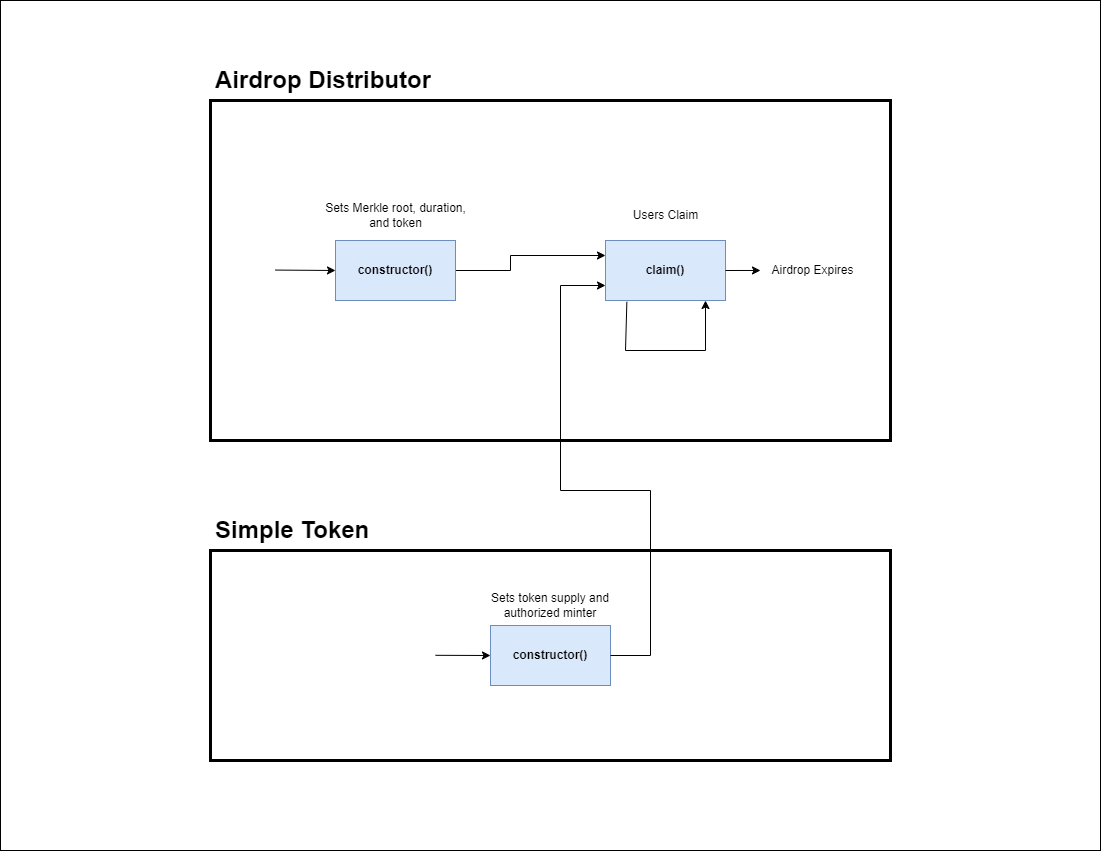

The diagram above was exported from draw.io. Its source (the exported page's mxGraphModel, read from the mxfile embedded in the PNG):
<mxGraphModel dx="2234" dy="1446" grid="1" gridSize="10" guides="1" tooltips="1" connect="1" arrows="1" fold="1" page="1" pageScale="1" pageWidth="1100" pageHeight="850" math="0" shadow="0">
  <root>
    <mxCell id="0" />
    <mxCell id="1" parent="0" />
    <mxCell id="x7GLTjDLDkKanuYoyaqk-33" value="" style="rounded=0;whiteSpace=wrap;html=1;strokeColor=#000000;strokeWidth=1;fontFamily=Helvetica;fontSize=28;fontColor=default;fillColor=#FFFFFF;" vertex="1" parent="1">
      <mxGeometry width="1100" height="850" as="geometry" />
    </mxCell>
    <mxCell id="x7GLTjDLDkKanuYoyaqk-1" value="" style="whiteSpace=wrap;html=1;fillColor=none;strokeWidth=3;" vertex="1" parent="1">
      <mxGeometry x="210" y="100" width="680" height="340" as="geometry" />
    </mxCell>
    <mxCell id="x7GLTjDLDkKanuYoyaqk-12" value="&lt;b&gt;claim()&lt;/b&gt;" style="whiteSpace=wrap;html=1;strokeWidth=1;fillColor=#dae8fc;strokeColor=#6c8ebf;" vertex="1" parent="x7GLTjDLDkKanuYoyaqk-1">
      <mxGeometry x="395" y="140" width="120" height="60" as="geometry" />
    </mxCell>
    <mxCell id="x7GLTjDLDkKanuYoyaqk-11" value="" style="endArrow=classic;html=1;entryX=0;entryY=0.25;entryDx=0;entryDy=0;exitX=1;exitY=0.5;exitDx=0;exitDy=0;rounded=0;strokeColor=default;jumpStyle=none;" edge="1" parent="x7GLTjDLDkKanuYoyaqk-1" source="x7GLTjDLDkKanuYoyaqk-6" target="x7GLTjDLDkKanuYoyaqk-12">
      <mxGeometry width="50" height="50" relative="1" as="geometry">
        <mxPoint x="295" y="169.56999999999994" as="sourcePoint" />
        <mxPoint x="350" y="169.76" as="targetPoint" />
        <Array as="points">
          <mxPoint x="300" y="170" />
          <mxPoint x="300" y="155" />
        </Array>
      </mxGeometry>
    </mxCell>
    <mxCell id="x7GLTjDLDkKanuYoyaqk-6" value="&lt;b&gt;constructor()&lt;/b&gt;" style="whiteSpace=wrap;html=1;strokeWidth=1;fillColor=#dae8fc;strokeColor=#6c8ebf;" vertex="1" parent="x7GLTjDLDkKanuYoyaqk-1">
      <mxGeometry x="125" y="140" width="120" height="60" as="geometry" />
    </mxCell>
    <mxCell id="x7GLTjDLDkKanuYoyaqk-16" value="" style="endArrow=classic;html=1;exitX=0.178;exitY=1.022;exitDx=0;exitDy=0;exitPerimeter=0;rounded=0;" edge="1" parent="x7GLTjDLDkKanuYoyaqk-1" source="x7GLTjDLDkKanuYoyaqk-12">
      <mxGeometry width="50" height="50" relative="1" as="geometry">
        <mxPoint x="405" y="270" as="sourcePoint" />
        <mxPoint x="495" y="200" as="targetPoint" />
        <Array as="points">
          <mxPoint x="415" y="250" />
          <mxPoint x="495" y="250" />
        </Array>
      </mxGeometry>
    </mxCell>
    <mxCell id="x7GLTjDLDkKanuYoyaqk-10" value="" style="endArrow=classic;html=1;entryX=0;entryY=0.5;entryDx=0;entryDy=0;rounded=0;" edge="1" parent="x7GLTjDLDkKanuYoyaqk-1" target="x7GLTjDLDkKanuYoyaqk-6">
      <mxGeometry width="50" height="50" relative="1" as="geometry">
        <mxPoint x="65" y="169.56999999999994" as="sourcePoint" />
        <mxPoint x="120" y="169.76" as="targetPoint" />
      </mxGeometry>
    </mxCell>
    <mxCell id="x7GLTjDLDkKanuYoyaqk-18" value="Users Claim" style="text;html=1;strokeColor=none;fillColor=none;align=center;verticalAlign=middle;whiteSpace=wrap;strokeWidth=1;" vertex="1" parent="x7GLTjDLDkKanuYoyaqk-1">
      <mxGeometry x="397.5" y="100" width="115" height="30" as="geometry" />
    </mxCell>
    <mxCell id="x7GLTjDLDkKanuYoyaqk-19" value="Sets Merkle root, duration, and token" style="text;html=1;strokeColor=none;fillColor=none;align=center;verticalAlign=middle;whiteSpace=wrap;strokeWidth=1;" vertex="1" parent="x7GLTjDLDkKanuYoyaqk-1">
      <mxGeometry x="112.5" y="100" width="145" height="30" as="geometry" />
    </mxCell>
    <mxCell id="x7GLTjDLDkKanuYoyaqk-2" value="" style="whiteSpace=wrap;html=1;fillColor=none;strokeWidth=3;" vertex="1" parent="1">
      <mxGeometry x="210" y="550" width="680" height="210" as="geometry" />
    </mxCell>
    <mxCell id="x7GLTjDLDkKanuYoyaqk-4" value="&lt;h1&gt;Airdrop Distributor&lt;/h1&gt;" style="text;html=1;strokeColor=none;fillColor=none;spacing=5;spacingTop=-20;whiteSpace=wrap;overflow=hidden;" vertex="1" parent="1">
      <mxGeometry x="210" y="60" width="275" height="120" as="geometry" />
    </mxCell>
    <mxCell id="x7GLTjDLDkKanuYoyaqk-5" value="&lt;h1&gt;&lt;span style=&quot;background-color: initial;&quot;&gt;Simple Token&lt;/span&gt;&lt;br&gt;&lt;/h1&gt;" style="text;html=1;strokeColor=none;fillColor=none;spacing=5;spacingTop=-20;whiteSpace=wrap;overflow=hidden;" vertex="1" parent="1">
      <mxGeometry x="210" y="510" width="190" height="120" as="geometry" />
    </mxCell>
    <mxCell id="x7GLTjDLDkKanuYoyaqk-7" value="&lt;b&gt;constructor()&lt;/b&gt;" style="whiteSpace=wrap;html=1;strokeWidth=1;fillColor=#dae8fc;strokeColor=#6c8ebf;" vertex="1" parent="1">
      <mxGeometry x="490" y="625" width="120" height="60" as="geometry" />
    </mxCell>
    <mxCell id="x7GLTjDLDkKanuYoyaqk-8" value="" style="endArrow=classic;html=1;entryX=0;entryY=0.5;entryDx=0;entryDy=0;rounded=0;" edge="1" parent="1" target="x7GLTjDLDkKanuYoyaqk-7">
      <mxGeometry width="50" height="50" relative="1" as="geometry">
        <mxPoint x="435" y="654.81" as="sourcePoint" />
        <mxPoint x="485" y="654.81" as="targetPoint" />
      </mxGeometry>
    </mxCell>
    <mxCell id="x7GLTjDLDkKanuYoyaqk-17" value="Airdrop Expires" style="text;html=1;strokeColor=none;fillColor=none;align=center;verticalAlign=middle;whiteSpace=wrap;strokeWidth=1;" vertex="1" parent="1">
      <mxGeometry x="760" y="254.96000000000004" width="105" height="30" as="geometry" />
    </mxCell>
    <mxCell id="x7GLTjDLDkKanuYoyaqk-14" value="" style="endArrow=classic;html=1;entryX=0;entryY=0.5;entryDx=0;entryDy=0;exitX=1;exitY=0.5;exitDx=0;exitDy=0;rounded=0;" edge="1" parent="1" source="x7GLTjDLDkKanuYoyaqk-12" target="x7GLTjDLDkKanuYoyaqk-17">
      <mxGeometry width="50" height="50" relative="1" as="geometry">
        <mxPoint x="735.0000000000002" y="269.77" as="sourcePoint" />
        <mxPoint x="790.0000000000002" y="269.96000000000004" as="targetPoint" />
      </mxGeometry>
    </mxCell>
    <mxCell id="x7GLTjDLDkKanuYoyaqk-20" value="Sets token supply and authorized minter" style="text;html=1;strokeColor=none;fillColor=none;align=center;verticalAlign=middle;whiteSpace=wrap;strokeWidth=1;" vertex="1" parent="1">
      <mxGeometry x="485" y="590" width="130" height="30" as="geometry" />
    </mxCell>
    <mxCell id="x7GLTjDLDkKanuYoyaqk-21" value="" style="endArrow=classic;html=1;rounded=0;labelBackgroundColor=default;strokeColor=default;fontFamily=Helvetica;fontSize=11;fontColor=default;shape=connector;jumpStyle=none;exitX=1;exitY=0.5;exitDx=0;exitDy=0;entryX=0;entryY=0.75;entryDx=0;entryDy=0;" edge="1" parent="1" source="x7GLTjDLDkKanuYoyaqk-7" target="x7GLTjDLDkKanuYoyaqk-12">
      <mxGeometry width="50" height="50" relative="1" as="geometry">
        <mxPoint x="380" y="510" as="sourcePoint" />
        <mxPoint x="430" y="460" as="targetPoint" />
        <Array as="points">
          <mxPoint x="650" y="655" />
          <mxPoint x="650" y="490" />
          <mxPoint x="560" y="490" />
          <mxPoint x="560" y="285" />
        </Array>
      </mxGeometry>
    </mxCell>
  </root>
</mxGraphModel>